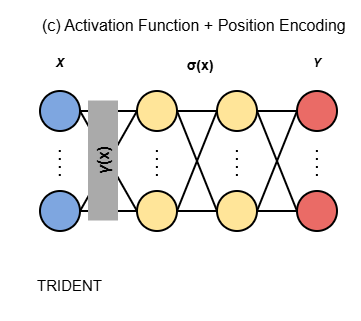

The diagram above was exported from draw.io. Its source (the exported page's mxGraphModel, read from the mxfile embedded in the PNG):
<mxGraphModel dx="1110" dy="612" grid="1" gridSize="10" guides="1" tooltips="1" connect="1" arrows="1" fold="1" page="1" pageScale="1" pageWidth="850" pageHeight="1100" math="0" shadow="0">
  <root>
    <mxCell id="0" />
    <mxCell id="1" parent="0" />
    <mxCell id="2" connectable="0" parent="1" style="group" value="" vertex="1">
      <mxGeometry height="320" width="360" y="320" as="geometry" />
    </mxCell>
    <mxCell id="3" parent="2" style="ellipse;whiteSpace=wrap;html=1;aspect=fixed;fillColor=light-dark(#FFFFFF,#7EA6E0);strokeWidth=2;strokeColor=light-dark(#000000,#000000);movable=1;resizable=1;rotatable=1;deletable=1;editable=1;locked=0;connectable=1;" value="" vertex="1">
      <mxGeometry height="40" width="40" x="40" y="91" as="geometry" />
    </mxCell>
    <mxCell id="4" parent="2" style="ellipse;whiteSpace=wrap;html=1;aspect=fixed;fillColor=light-dark(#FFFFFF,#7EA6E0);strokeWidth=2;strokeColor=light-dark(#000000,#000000);movable=1;resizable=1;rotatable=1;deletable=1;editable=1;locked=0;connectable=1;" value="" vertex="1">
      <mxGeometry height="40" width="40" x="40" y="191" as="geometry" />
    </mxCell>
    <mxCell id="5" parent="2" style="whiteSpace=wrap;html=1;fillColor=none;fontColor=light-dark(#000000,#000000);textShadow=1;labelBorderColor=default;movable=1;resizable=1;rotatable=1;deletable=1;editable=1;locked=0;connectable=1;container=1;" value="" vertex="1">
      <mxGeometry height="320" width="360" as="geometry" />
    </mxCell>
    <mxCell id="6" parent="5" style="text;html=1;whiteSpace=wrap;strokeColor=none;fillColor=none;align=center;verticalAlign=middle;rounded=0;fontStyle=1;fontColor=light-dark(#000000,#000000);" value="&lt;p&gt;&lt;font style=&quot;font-size: 14px;&quot;&gt;σ(x)&lt;/font&gt;&lt;/p&gt;" vertex="1">
      <mxGeometry height="30" width="40" x="180" y="50" as="geometry" />
    </mxCell>
    <mxCell id="7" edge="1" parent="2" style="endArrow=none;dashed=1;html=1;dashPattern=1 3;strokeWidth=2;rounded=0;movable=1;resizable=1;rotatable=1;deletable=1;editable=1;locked=0;connectable=1;strokeColor=light-dark(#000000,#000000);" value="">
      <mxGeometry height="50" relative="1" width="50" as="geometry">
        <mxPoint x="59.80000000000045" y="150" as="sourcePoint" />
        <mxPoint x="59.8" y="181.42857142856928" as="targetPoint" />
      </mxGeometry>
    </mxCell>
    <mxCell id="8" parent="2" style="ellipse;whiteSpace=wrap;html=1;aspect=fixed;fillColor=light-dark(#FFFFFF,#FFE599);strokeWidth=2;strokeColor=light-dark(#000000,#000000);movable=1;resizable=1;rotatable=1;deletable=1;editable=1;locked=0;connectable=1;" value="" vertex="1">
      <mxGeometry height="40" width="40" x="137" y="91" as="geometry" />
    </mxCell>
    <mxCell id="9" parent="2" style="ellipse;whiteSpace=wrap;html=1;aspect=fixed;fillColor=light-dark(#FFFFFF,#FFE599);strokeWidth=2;strokeColor=light-dark(#000000,#000000);movable=1;resizable=1;rotatable=1;deletable=1;editable=1;locked=0;connectable=1;" value="" vertex="1">
      <mxGeometry height="40" width="40" x="137" y="191" as="geometry" />
    </mxCell>
    <mxCell id="10" edge="1" parent="2" style="endArrow=none;dashed=1;html=1;dashPattern=1 3;strokeWidth=2;rounded=0;movable=1;resizable=1;rotatable=1;deletable=1;editable=1;locked=0;connectable=1;strokeColor=light-dark(#000000,#000000);" value="">
      <mxGeometry height="50" relative="1" width="50" as="geometry">
        <mxPoint x="156.90000000000046" y="150" as="sourcePoint" />
        <mxPoint x="156.9" y="181.42857142856928" as="targetPoint" />
      </mxGeometry>
    </mxCell>
    <mxCell id="11" parent="2" style="ellipse;whiteSpace=wrap;html=1;aspect=fixed;fillColor=light-dark(#FFFFFF,#FFE599);strokeWidth=2;strokeColor=light-dark(#000000,#000000);movable=1;resizable=1;rotatable=1;deletable=1;editable=1;locked=0;connectable=1;" value="" vertex="1">
      <mxGeometry height="40" width="40" x="217" y="91" as="geometry" />
    </mxCell>
    <mxCell id="12" parent="2" style="ellipse;whiteSpace=wrap;html=1;aspect=fixed;fillColor=light-dark(#FFFFFF,#FFE599);strokeWidth=2;strokeColor=light-dark(#000000,#000000);movable=1;resizable=1;rotatable=1;deletable=1;editable=1;locked=0;connectable=1;" value="" vertex="1">
      <mxGeometry height="40" width="40" x="217" y="191" as="geometry" />
    </mxCell>
    <mxCell id="13" edge="1" parent="2" style="endArrow=none;dashed=1;html=1;dashPattern=1 3;strokeWidth=2;rounded=0;movable=1;resizable=1;rotatable=1;deletable=1;editable=1;locked=0;connectable=1;strokeColor=light-dark(#000000,#000000);" value="">
      <mxGeometry height="50" relative="1" width="50" as="geometry">
        <mxPoint x="236.90000000000043" y="150" as="sourcePoint" />
        <mxPoint x="236.89999999999998" y="181.42857142856928" as="targetPoint" />
      </mxGeometry>
    </mxCell>
    <mxCell id="14" parent="2" style="ellipse;whiteSpace=wrap;html=1;aspect=fixed;fillColor=light-dark(#FFFFFF,#EA6B66);strokeWidth=2;strokeColor=light-dark(#000000,#000000);movable=1;resizable=1;rotatable=1;deletable=1;editable=1;locked=0;connectable=1;" value="" vertex="1">
      <mxGeometry height="40" width="40" x="297" y="91" as="geometry" />
    </mxCell>
    <mxCell id="15" parent="2" style="ellipse;whiteSpace=wrap;html=1;aspect=fixed;fillColor=light-dark(#FFFFFF,#EA6B66);strokeWidth=2;strokeColor=light-dark(#000000,#000000);movable=1;resizable=1;rotatable=1;deletable=1;editable=1;locked=0;connectable=1;" value="" vertex="1">
      <mxGeometry height="40" width="40" x="297" y="191" as="geometry" />
    </mxCell>
    <mxCell id="16" edge="1" parent="2" style="endArrow=none;dashed=1;html=1;dashPattern=1 3;strokeWidth=2;rounded=0;movable=1;resizable=1;rotatable=1;deletable=1;editable=1;locked=0;connectable=1;strokeColor=light-dark(#000000,#000000);" value="">
      <mxGeometry height="50" relative="1" width="50" as="geometry">
        <mxPoint x="316.90000000000043" y="150" as="sourcePoint" />
        <mxPoint x="316.9" y="181.42857142856928" as="targetPoint" />
      </mxGeometry>
    </mxCell>
    <mxCell id="17" parent="2" style="text;html=1;whiteSpace=wrap;align=center;verticalAlign=middle;rounded=0;fillColor=none;fontColor=light-dark(#000000,#000000);movable=1;resizable=1;rotatable=1;deletable=1;editable=1;locked=0;connectable=1;" value="&lt;pre&gt;&lt;b&gt;&lt;i&gt;&lt;font style=&quot;font-size: 14px;&quot;&gt;Y&lt;/font&gt;&lt;/i&gt;&lt;/b&gt;&lt;/pre&gt;" vertex="1">
      <mxGeometry height="30" width="40" x="297" y="48" as="geometry" />
    </mxCell>
    <mxCell id="18" parent="2" style="text;html=1;whiteSpace=wrap;align=center;verticalAlign=middle;rounded=0;fillColor=none;fontColor=light-dark(#000000,#000000);movable=1;resizable=1;rotatable=1;deletable=1;editable=1;locked=0;connectable=1;" value="&lt;pre&gt;&lt;b&gt;&lt;i&gt;&lt;font style=&quot;font-size: 14px;&quot;&gt;X&lt;/font&gt;&lt;/i&gt;&lt;/b&gt;&lt;/pre&gt;" vertex="1">
      <mxGeometry height="30" width="40" x="40" y="48" as="geometry" />
    </mxCell>
    <mxCell id="19" edge="1" parent="2" source="3" style="endArrow=none;html=1;rounded=0;exitX=1;exitY=0.5;exitDx=0;exitDy=0;entryX=0;entryY=0.5;entryDx=0;entryDy=0;strokeWidth=2;strokeColor=light-dark(#000000,#000000);movable=0;resizable=0;rotatable=0;deletable=0;editable=0;locked=1;connectable=0;" target="8" value="">
      <mxGeometry height="50" relative="1" width="50" as="geometry">
        <mxPoint x="120" y="200" as="sourcePoint" />
        <mxPoint x="170" y="150" as="targetPoint" />
      </mxGeometry>
    </mxCell>
    <mxCell id="20" edge="1" parent="2" source="4" style="endArrow=none;html=1;rounded=0;exitX=1;exitY=0.5;exitDx=0;exitDy=0;entryX=0;entryY=0.5;entryDx=0;entryDy=0;strokeWidth=2;strokeColor=light-dark(#000000,#000000);movable=0;resizable=0;rotatable=0;deletable=0;editable=0;locked=1;connectable=0;" target="9" value="">
      <mxGeometry height="50" relative="1" width="50" as="geometry">
        <mxPoint x="80" y="179.71" as="sourcePoint" />
        <mxPoint x="120" y="179.71" as="targetPoint" />
      </mxGeometry>
    </mxCell>
    <mxCell id="21" edge="1" parent="2" source="3" style="endArrow=none;html=1;rounded=0;exitX=1;exitY=0.5;exitDx=0;exitDy=0;entryX=0;entryY=0.5;entryDx=0;entryDy=0;strokeWidth=2;strokeColor=light-dark(#000000,#000000);movable=0;resizable=0;rotatable=0;deletable=0;editable=0;locked=1;connectable=0;" target="9" value="">
      <mxGeometry height="50" relative="1" width="50" as="geometry">
        <mxPoint x="110" y="120" as="sourcePoint" />
        <mxPoint x="150" y="120" as="targetPoint" />
      </mxGeometry>
    </mxCell>
    <mxCell id="22" edge="1" parent="2" source="8" style="endArrow=none;html=1;rounded=0;exitX=0;exitY=0.5;exitDx=0;exitDy=0;entryX=1;entryY=0.5;entryDx=0;entryDy=0;strokeWidth=2;strokeColor=light-dark(#000000,#000000);movable=0;resizable=0;rotatable=0;deletable=0;editable=0;locked=1;connectable=0;" target="4" value="">
      <mxGeometry height="50" relative="1" width="50" as="geometry">
        <mxPoint x="90" y="130" as="sourcePoint" />
        <mxPoint x="130" y="230" as="targetPoint" />
      </mxGeometry>
    </mxCell>
    <mxCell id="23" edge="1" parent="2" source="8" style="endArrow=none;html=1;rounded=0;exitX=1;exitY=0.5;exitDx=0;exitDy=0;entryX=0;entryY=0.5;entryDx=0;entryDy=0;strokeWidth=2;strokeColor=light-dark(#000000,#000000);" target="11" value="">
      <mxGeometry height="50" relative="1" width="50" as="geometry">
        <mxPoint x="187" y="120" as="sourcePoint" />
        <mxPoint x="227" y="120" as="targetPoint" />
      </mxGeometry>
    </mxCell>
    <mxCell id="24" edge="1" parent="2" source="9" style="endArrow=none;html=1;rounded=0;exitX=1;exitY=0.5;exitDx=0;exitDy=0;entryX=0;entryY=0.5;entryDx=0;entryDy=0;strokeWidth=2;strokeColor=light-dark(#000000,#000000);" target="12" value="">
      <mxGeometry height="50" relative="1" width="50" as="geometry">
        <mxPoint x="207" y="160" as="sourcePoint" />
        <mxPoint x="247" y="160" as="targetPoint" />
      </mxGeometry>
    </mxCell>
    <mxCell id="25" edge="1" parent="2" source="9" style="endArrow=none;html=1;rounded=0;exitX=1;exitY=0.5;exitDx=0;exitDy=0;entryX=0;entryY=0.5;entryDx=0;entryDy=0;strokeWidth=2;strokeColor=light-dark(#000000,#000000);" target="11" value="">
      <mxGeometry height="50" relative="1" width="50" as="geometry">
        <mxPoint x="127" y="170" as="sourcePoint" />
        <mxPoint x="167" y="170" as="targetPoint" />
      </mxGeometry>
    </mxCell>
    <mxCell id="26" edge="1" parent="2" source="8" style="endArrow=none;html=1;rounded=0;exitX=1;exitY=0.5;exitDx=0;exitDy=0;entryX=0;entryY=0.5;entryDx=0;entryDy=0;strokeWidth=2;strokeColor=light-dark(#000000,#000000);" target="12" value="">
      <mxGeometry height="50" relative="1" width="50" as="geometry">
        <mxPoint x="217" y="150" as="sourcePoint" />
        <mxPoint x="257" y="150" as="targetPoint" />
      </mxGeometry>
    </mxCell>
    <mxCell id="27" edge="1" parent="2" source="11" style="endArrow=none;html=1;rounded=0;exitX=1;exitY=0.5;exitDx=0;exitDy=0;entryX=0;entryY=0.5;entryDx=0;entryDy=0;strokeWidth=2;strokeColor=light-dark(#000000,#000000);" target="14" value="">
      <mxGeometry height="50" relative="1" width="50" as="geometry">
        <mxPoint x="107" y="121" as="sourcePoint" />
        <mxPoint x="147" y="121" as="targetPoint" />
      </mxGeometry>
    </mxCell>
    <mxCell id="28" edge="1" parent="2" source="11" style="endArrow=none;html=1;rounded=0;exitX=1;exitY=0.5;exitDx=0;exitDy=0;entryX=0;entryY=0.5;entryDx=0;entryDy=0;strokeWidth=2;strokeColor=light-dark(#000000,#000000);" target="15" value="">
      <mxGeometry height="50" relative="1" width="50" as="geometry">
        <mxPoint x="287" y="150" as="sourcePoint" />
        <mxPoint x="327" y="150" as="targetPoint" />
      </mxGeometry>
    </mxCell>
    <mxCell id="29" edge="1" parent="2" source="12" style="endArrow=none;html=1;rounded=0;exitX=1;exitY=0.5;exitDx=0;exitDy=0;entryX=0;entryY=0.5;entryDx=0;entryDy=0;strokeWidth=2;strokeColor=light-dark(#000000,#000000);" target="14" value="">
      <mxGeometry height="50" relative="1" width="50" as="geometry">
        <mxPoint x="187" y="190" as="sourcePoint" />
        <mxPoint x="227" y="190" as="targetPoint" />
      </mxGeometry>
    </mxCell>
    <mxCell id="30" edge="1" parent="2" source="12" style="endArrow=none;html=1;rounded=0;exitX=1;exitY=0.5;exitDx=0;exitDy=0;entryX=0;entryY=0.5;entryDx=0;entryDy=0;strokeWidth=2;strokeColor=light-dark(#000000,#000000);" target="15" value="">
      <mxGeometry height="50" relative="1" width="50" as="geometry">
        <mxPoint x="257" y="220" as="sourcePoint" />
        <mxPoint x="297" y="220" as="targetPoint" />
      </mxGeometry>
    </mxCell>
    <mxCell id="31" parent="2" style="text;html=1;whiteSpace=wrap;strokeColor=none;fillColor=none;align=left;verticalAlign=middle;rounded=0;fontStyle=0;fontColor=light-dark(#000000,#000000);" value="&lt;p&gt;&lt;font style=&quot;font-size: 16px;&quot;&gt;(c)&amp;nbsp;&lt;/font&gt;&lt;span style=&quot;background-color: transparent; font-size: 16px;&quot;&gt;Activation Function + Position Encoding&lt;/span&gt;&lt;/p&gt;" vertex="1">
      <mxGeometry height="30" width="310" x="40" y="10" as="geometry" />
    </mxCell>
    <mxCell id="32" parent="2" style="text;html=1;whiteSpace=wrap;strokeColor=none;fillColor=none;align=left;verticalAlign=middle;rounded=0;fontStyle=0;fontColor=light-dark(#000000,#000000);" value="&lt;p&gt;&lt;font style=&quot;font-size: 15px;&quot;&gt;TRIDENT&lt;/font&gt;&lt;/p&gt;" vertex="1">
      <mxGeometry height="30" width="85" x="35" y="270" as="geometry" />
    </mxCell>
    <mxCell id="33" parent="2" style="rounded=0;whiteSpace=wrap;html=1;rotation=-90;strokeColor=none;fillColor=light-dark(#FFFFFF,#AAAAAA);" value="&lt;font style=&quot;color: light-dark(rgb(0, 0, 0), rgb(0, 0, 0));&quot;&gt;&lt;b&gt;&lt;i style=&quot;font-size: 16px;&quot;&gt;γ&lt;/i&gt;&lt;span style=&quot;font-size: 16px; background-color: transparent;&quot;&gt;(x)&lt;/span&gt;&lt;/b&gt;&lt;/font&gt;" vertex="1">
      <mxGeometry height="30" width="120" x="42.5" y="145" as="geometry" />
    </mxCell>
  </root>
</mxGraphModel>